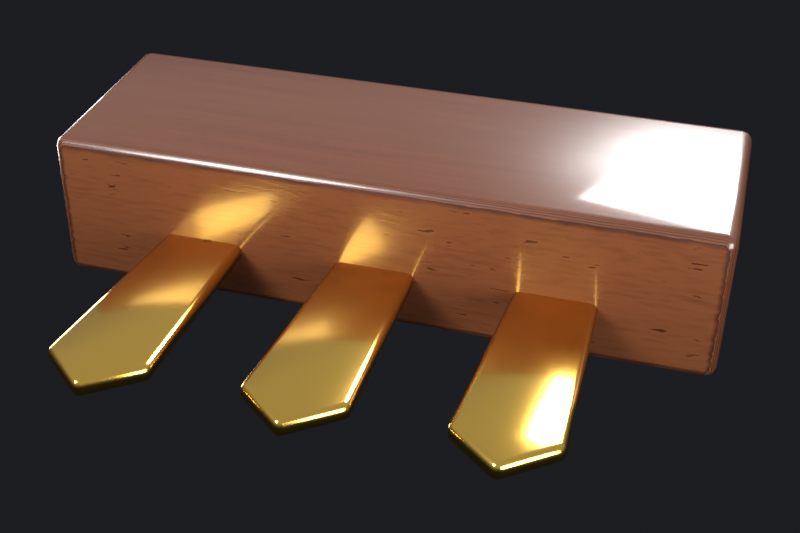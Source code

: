 # Source: modulation-pedals.blend  (saved by Blender 5.2.45; exported with 4.5.12 LTS)
import bpy
from mathutils import Matrix  # noqa: F401  (used for matrix-valued properties, if any)

bpy.ops.wm.read_factory_settings(use_empty=True)
scene = bpy.context.scene
scene.name = 'modulation: Pedals'

# ---- materials (node trees are filled in below, after node groups)
mat_darkwood = bpy.data.materials.new('darkwood')
mat_brass = bpy.data.materials.new('brass')

# ---- material node trees
mat_darkwood.use_nodes = True; mat_darkwood.node_tree.nodes.clear()
_N = mat_darkwood.node_tree.nodes; _L = mat_darkwood.node_tree.links
n0 = _N.new('ShaderNodeBsdfPrincipled'); n0.name = 'Principled BSDF'; n0.location = (-200, 100)
n0.inputs[2].default_value = 0.3
n0.inputs[10].default_value = 0.005
n0.inputs[19].default_value = 0.5
n0.inputs[20].default_value = 0.08
n1 = _N.new('ShaderNodeOutputMaterial'); n1.name = 'Material Output'; n1.location = (200, 100)
n2 = _N.new('ShaderNodeTexCoord'); n2.name = 'Texture Coordinate'; n2.location = (0, 0)
n3 = _N.new('ShaderNodeMapping'); n3.name = 'Mapping'; n3.location = (0, 0)
n3.inputs[3].default_value = (1.0, 6.0, 6.0)
n4 = _N.new('ShaderNodeTexWave'); n4.name = 'Wave Texture'; n4.location = (0, 0)
n4.width = 160
n4.bands_direction = 'Y'
n4.wave_profile = 'SAW'
n4.inputs[1].default_value = 7.0
n4.inputs[2].default_value = 3.0
n4.inputs[3].default_value = 4.0
n5 = _N.new('ShaderNodeTexCoord'); n5.name = 'Texture Coordinate.001'; n5.location = (0, 0)
n6 = _N.new('ShaderNodeMapping'); n6.name = 'Mapping.001'; n6.location = (0, 0)
n6.inputs[3].default_value = (0.4, 9.0, 9.0)
n7 = _N.new('ShaderNodeTexNoise'); n7.name = 'Noise Texture'; n7.location = (0, 0)
n7.width = 160
n7.inputs[2].default_value = 3.0
n7.inputs[3].default_value = 6.0
n8 = _N.new('ShaderNodeMath'); n8.name = 'Math'; n8.location = (0, 0)
n8.operation = 'MULTIPLY'
n8.inputs[1].default_value = 0.7
n9 = _N.new('ShaderNodeMath'); n9.name = 'Math.001'; n9.location = (0, 0)
n9.operation = 'MULTIPLY'
n9.inputs[1].default_value = 0.3
n10 = _N.new('ShaderNodeMath'); n10.name = 'Math.002'; n10.location = (0, 0)
n11 = _N.new('ShaderNodeValToRGB'); n11.name = 'Color Ramp'; n11.location = (0, 0)
while len(n11.color_ramp.elements) > 1: n11.color_ramp.elements.remove(n11.color_ramp.elements[-1])
n11.color_ramp.elements[0].position = 0.25; n11.color_ramp.elements[0].color = (0.1473, 0.04696, 0.01739, 1.0)
_e = n11.color_ramp.elements.new(0.75); _e.color = (0.04696, 0.01341, 0.005981, 1.0)
n12 = _N.new('ShaderNodeBump'); n12.name = 'Bump'; n12.location = (0, 0)
n12.inputs[0].default_value = 0.08
n12.inputs[1].default_value = 0.02
_L.new(n0.outputs[0], n1.inputs[0])
_L.new(n2.outputs[3], n3.inputs[0])
_L.new(n3.outputs[0], n4.inputs[0])
_L.new(n5.outputs[3], n6.inputs[0])
_L.new(n6.outputs[0], n7.inputs[0])
_L.new(n4.outputs[1], n8.inputs[0])
_L.new(n7.outputs[0], n9.inputs[0])
_L.new(n8.outputs[0], n10.inputs[0])
_L.new(n9.outputs[0], n10.inputs[1])
_L.new(n10.outputs[0], n11.inputs[0])
_L.new(n11.outputs[0], n0.inputs[0])
_L.new(n4.outputs[1], n12.inputs[3])
_L.new(n12.outputs[0], n0.inputs[5])
n1.is_active_output = True
mat_brass.use_nodes = True; mat_brass.node_tree.nodes.clear()
_N = mat_brass.node_tree.nodes; _L = mat_brass.node_tree.links
n0 = _N.new('ShaderNodeBsdfPrincipled'); n0.name = 'Principled BSDF'; n0.location = (-200, 100)
n0.inputs[0].default_value = (0.7874, 0.477, 0.08354, 1.0)
n0.inputs[1].default_value = 1.0
n0.inputs[2].default_value = 0.16
n0.inputs[10].default_value = 0.005
n1 = _N.new('ShaderNodeOutputMaterial'); n1.name = 'Material Output'; n1.location = (200, 100)
_L.new(n0.outputs[0], n1.inputs[0])
n1.is_active_output = True

# ---- world
world_studio = bpy.data.worlds.new('studio'); scene.world = world_studio
world_studio.use_nodes = True; world_studio.node_tree.nodes.clear()
_N = world_studio.node_tree.nodes; _L = world_studio.node_tree.links
n0 = _N.new('ShaderNodeBackground'); n0.name = 'Background'; n0.location = (-200, 100)
n0.inputs[1].default_value = 0.8
n1 = _N.new('ShaderNodeOutputWorld'); n1.name = 'World Output'; n1.location = (200, 100)
n2 = _N.new('ShaderNodeTexCoord'); n2.name = 'Texture Coordinate'; n2.location = (0, 0)
n3 = _N.new('ShaderNodeSeparateXYZ'); n3.name = 'Separate XYZ'; n3.location = (0, 0)
n4 = _N.new('ShaderNodeValToRGB'); n4.name = 'Color Ramp'; n4.location = (0, 0)
while len(n4.color_ramp.elements) > 1: n4.color_ramp.elements.remove(n4.color_ramp.elements[-1])
n4.color_ramp.elements[0].position = 0.35; n4.color_ramp.elements[0].color = (0.015, 0.016, 0.02, 1.0)
_e = n4.color_ramp.elements.new(0.52); _e.color = (0.12, 0.12, 0.14, 1.0)
_e = n4.color_ramp.elements.new(0.75); _e.color = (0.55, 0.58, 0.65, 1.0)
n5 = _N.new('ShaderNodeMapRange'); n5.name = 'Map Range'; n5.location = (0, 0)
n5.inputs[1].default_value = -1.0
_L.new(n0.outputs[0], n1.inputs[0])
_L.new(n2.outputs[0], n3.inputs[0])
_L.new(n3.outputs[2], n5.inputs[0])
_L.new(n5.outputs[0], n4.inputs[0])
_L.new(n4.outputs[0], n0.inputs[0])
n1.is_active_output = True

# ---- cameras
cam_cam = bpy.data.cameras.new('cam')
cam_cam.sensor_fit = 'HORIZONTAL'
cam_cam.lens = 60.0
cam_cam.shift_x = 0.04259
cam_cam.shift_y = 0.005947

# ---- lights
light_a = bpy.data.lights.new('a', 'AREA')
light_a.energy = 1400.0
light_a.size = 4.0
light_a_001 = bpy.data.lights.new('a.001', 'AREA')
light_a_001.energy = 450.0
light_a_001.size = 3.0
light_a_002 = bpy.data.lights.new('a.002', 'AREA')
light_a_002.energy = 1100.0
light_a_002.size = 3.0
light_a_003 = bpy.data.lights.new('a.003', 'AREA')
light_a_003.energy = 300.0
light_a_003.size = 3.0

# ---- meshes
me_block = bpy.data.meshes.new('block')
me_block.from_pydata([(-1.5, -0.5, -0.35), (-1.5, -0.5, 0.35), (-1.5, 0.5, -0.35), (-1.5, 0.5, 0.35), (1.5, -0.5, -0.35), (1.5, -0.5, 0.35), (1.5, 0.5, -0.35), (1.5, 0.5, 0.35)], [], [(0, 1, 3, 2), (2, 3, 7, 6), (6, 7, 5, 4), (4, 5, 1, 0), (2, 6, 4, 0), (7, 3, 1, 5)])
me_block.polygons.foreach_set('use_smooth', [True] * 6)
me_block.materials.append(mat_darkwood)
me_block.update()
me_pedal = bpy.data.meshes.new('pedal')
me_pedal.from_pydata([(-0.18, -0.04, 0.0), (0.18, -0.04, 0.0), (0.22, -0.04, 1.1), (0.0, -0.04, 1.3), (-0.22, -0.04, 1.1), (-0.18, 0.04, 0.0), (0.18, 0.04, 0.0), (0.22, 0.04, 1.1), (0.0, 0.04, 1.3), (-0.22, 0.04, 1.1)], [], [(0, 1, 2, 3, 4), (5, 9, 8, 7, 6), (1, 6, 7, 2), (4, 9, 5, 0), (2, 7, 8, 3), (0, 5, 6, 1), (3, 8, 9, 4)])
me_pedal.polygons.foreach_set('use_smooth', [True] * 7)
me_pedal.materials.append(mat_brass)
me_pedal.update()
me_pedal_001 = bpy.data.meshes.new('pedal.001')
me_pedal_001.from_pydata([(-0.18, -0.04, 0.0), (0.18, -0.04, 0.0), (0.22, -0.04, 1.1), (0.0, -0.04, 1.3), (-0.22, -0.04, 1.1), (-0.18, 0.04, 0.0), (0.18, 0.04, 0.0), (0.22, 0.04, 1.1), (0.0, 0.04, 1.3), (-0.22, 0.04, 1.1)], [], [(0, 1, 2, 3, 4), (5, 9, 8, 7, 6), (1, 6, 7, 2), (4, 9, 5, 0), (2, 7, 8, 3), (0, 5, 6, 1), (3, 8, 9, 4)])
me_pedal_001.polygons.foreach_set('use_smooth', [True] * 7)
me_pedal_001.materials.append(mat_brass)
me_pedal_001.update()
me_pedal_002 = bpy.data.meshes.new('pedal.002')
me_pedal_002.from_pydata([(-0.18, -0.04, 0.0), (0.18, -0.04, 0.0), (0.22, -0.04, 1.1), (0.0, -0.04, 1.3), (-0.22, -0.04, 1.1), (-0.18, 0.04, 0.0), (0.18, 0.04, 0.0), (0.22, 0.04, 1.1), (0.0, 0.04, 1.3), (-0.22, 0.04, 1.1)], [], [(0, 1, 2, 3, 4), (5, 9, 8, 7, 6), (1, 6, 7, 2), (4, 9, 5, 0), (2, 7, 8, 3), (0, 5, 6, 1), (3, 8, 9, 4)])
me_pedal_002.polygons.foreach_set('use_smooth', [True] * 7)
me_pedal_002.materials.append(mat_brass)
me_pedal_002.update()

# ---- objects
ob_a = bpy.data.objects.new('a', light_a)
ob_a_001 = bpy.data.objects.new('a.001', light_a_001)
ob_a_002 = bpy.data.objects.new('a.002', light_a_002)
ob_a_003 = bpy.data.objects.new('a.003', light_a_003)
ob_cam = bpy.data.objects.new('cam', cam_cam)
ob_block = bpy.data.objects.new('block', me_block)
ob_pedal = bpy.data.objects.new('pedal', me_pedal)
ob_pedal_001 = bpy.data.objects.new('pedal.001', me_pedal_001)
ob_pedal_002 = bpy.data.objects.new('pedal.002', me_pedal_002)

# ---- transforms, parenting, visibility, modifiers, constraints
ob_a.location = (-4.5, -5.5, 6.5)
ob_a.rotation_euler = (0.8299, -3.568e-08, -0.6857)
ob_a_001.location = (6.0, -3.5, 1.5)
ob_a_001.rotation_euler = (1.358, 8.363e-08, 1.043)
ob_a_002.location = (2.5, 7.0, 5.0)
ob_a_002.rotation_euler = (0.9786, 3.188e-08, 2.799)
ob_a_003.location = (-6.0, 4.0, -1.0)
ob_a_003.rotation_euler = (1.709, 4.902e-08, -2.159)
ob_cam.location = (1.36, -4.548, 3.172)
ob_cam.rotation_euler = (0.9802, -2.216e-08, 0.2915)
ob_block.location = (0.0, 0.6, 0.0)
_m = ob_block.modifiers.new('b', 'BEVEL')
_m.width = 0.05
_m.width_pct = 0.05
_m.segments = 3
_m.limit_method = 'NONE'
ob_pedal.location = (-0.8, 0.15, -0.1)
ob_pedal.rotation_euler = (1.471, 0.0, 0.0)
_m = ob_pedal.modifiers.new('b', 'BEVEL')
_m.width = 0.03
_m.width_pct = 0.03
_m.segments = 3
_m = ob_pedal.modifiers.new('e', 'EDGE_SPLIT')
_m.split_angle = 0.6981
ob_pedal_001.location = (0.0, 0.15, -0.1)
ob_pedal_001.rotation_euler = (1.471, 0.0, 0.0)
_m = ob_pedal_001.modifiers.new('b', 'BEVEL')
_m.width = 0.03
_m.width_pct = 0.03
_m.segments = 3
_m = ob_pedal_001.modifiers.new('e', 'EDGE_SPLIT')
_m.split_angle = 0.6981
ob_pedal_002.location = (0.8, 0.15, -0.1)
ob_pedal_002.rotation_euler = (1.471, 0.0, 0.0)
_m = ob_pedal_002.modifiers.new('b', 'BEVEL')
_m.width = 0.03
_m.width_pct = 0.03
_m.segments = 3
_m = ob_pedal_002.modifiers.new('e', 'EDGE_SPLIT')
_m.split_angle = 0.6981

# ---- collection membership
scene.collection.objects.link(ob_a)
scene.collection.objects.link(ob_a_001)
scene.collection.objects.link(ob_a_002)
scene.collection.objects.link(ob_a_003)
scene.collection.objects.link(ob_cam)
scene.collection.objects.link(ob_block)
scene.collection.objects.link(ob_pedal)
scene.collection.objects.link(ob_pedal_001)
scene.collection.objects.link(ob_pedal_002)

# ---- scene / render settings (as saved in the file)
scene.camera = ob_cam
scene.frame_start = 1; scene.frame_end = 250; scene.frame_set(1)
scene.render.engine = 'CYCLES'
scene.render.image_settings.compression = 100
scene.render.resolution_x = 360
scene.render.resolution_y = 240
scene.render.film_transparent = True
scene.render.bake_bias = 0.0
scene.render.bake_samples = 0
scene.render.compositor_device = 'GPU'
scene.cycles.samples = 64
scene.cycles.max_bounces = 10
scene.cycles.transmission_bounces = 10
scene.cycles.transparent_max_bounces = 16
scene.cycles.film_transparent_glass = True
scene.eevee.use_volume_custom_range = False
scene.eevee.fast_gi_thickness_near = 0.1
scene.eevee.fast_gi_thickness_far = 0.0
scene.eevee.ray_tracing_options.screen_trace_thickness = 0.1
scene.view_settings.view_transform = 'Standard'
bpy.context.view_layer.update()
